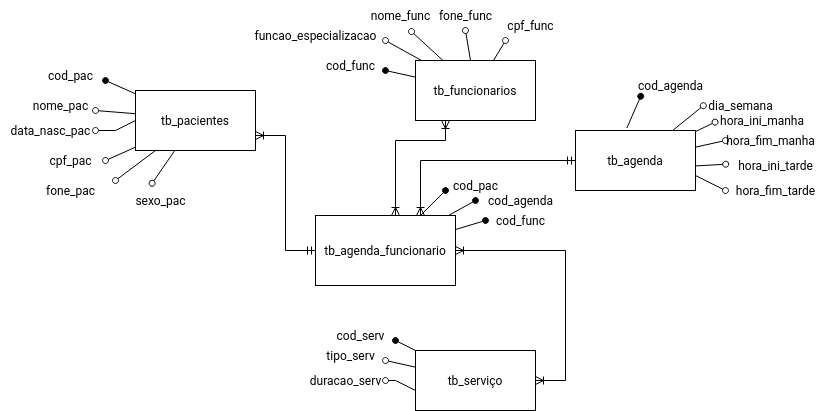

The diagram above was exported from draw.io. Its source (the exported page's mxGraphModel, read from the mxfile embedded in the PNG):
<mxGraphModel dx="1941" dy="505" grid="1" gridSize="10" guides="1" tooltips="1" connect="1" arrows="1" fold="1" page="1" pageScale="1" pageWidth="827" pageHeight="1169" math="0" shadow="0">
  <root>
    <mxCell id="0" />
    <mxCell id="1" parent="0" />
    <mxCell id="cP0h3hF0tNRpp3RLARsW-73" style="edgeStyle=none;rounded=0;orthogonalLoop=1;jettySize=auto;html=1;endArrow=oval;endFill=1;" parent="1" source="cP0h3hF0tNRpp3RLARsW-1" edge="1">
      <mxGeometry relative="1" as="geometry">
        <mxPoint x="260" y="440" as="targetPoint" />
      </mxGeometry>
    </mxCell>
    <mxCell id="cP0h3hF0tNRpp3RLARsW-74" style="edgeStyle=none;rounded=0;orthogonalLoop=1;jettySize=auto;html=1;entryX=0.638;entryY=1.035;entryDx=0;entryDy=0;entryPerimeter=0;endArrow=oval;endFill=0;" parent="1" source="cP0h3hF0tNRpp3RLARsW-1" target="cP0h3hF0tNRpp3RLARsW-69" edge="1">
      <mxGeometry relative="1" as="geometry">
        <mxPoint x="310" y="400" as="targetPoint" />
      </mxGeometry>
    </mxCell>
    <mxCell id="cP0h3hF0tNRpp3RLARsW-75" style="edgeStyle=none;rounded=0;orthogonalLoop=1;jettySize=auto;html=1;endArrow=oval;endFill=0;" parent="1" source="cP0h3hF0tNRpp3RLARsW-1" edge="1">
      <mxGeometry relative="1" as="geometry">
        <mxPoint x="340" y="400" as="targetPoint" />
      </mxGeometry>
    </mxCell>
    <mxCell id="cP0h3hF0tNRpp3RLARsW-76" style="edgeStyle=none;rounded=0;orthogonalLoop=1;jettySize=auto;html=1;endArrow=oval;endFill=0;" parent="1" source="cP0h3hF0tNRpp3RLARsW-1" edge="1">
      <mxGeometry relative="1" as="geometry">
        <mxPoint x="380" y="410" as="targetPoint" />
      </mxGeometry>
    </mxCell>
    <mxCell id="cP0h3hF0tNRpp3RLARsW-77" style="edgeStyle=none;rounded=0;orthogonalLoop=1;jettySize=auto;html=1;endArrow=oval;endFill=0;" parent="1" source="cP0h3hF0tNRpp3RLARsW-1" edge="1">
      <mxGeometry relative="1" as="geometry">
        <mxPoint x="260" y="410" as="targetPoint" />
      </mxGeometry>
    </mxCell>
    <mxCell id="cP0h3hF0tNRpp3RLARsW-1" value="tb_funcionarios" style="rounded=0;whiteSpace=wrap;html=1;" parent="1" vertex="1">
      <mxGeometry x="290" y="430" width="120" height="60" as="geometry" />
    </mxCell>
    <mxCell id="cP0h3hF0tNRpp3RLARsW-23" style="edgeStyle=none;rounded=0;orthogonalLoop=1;jettySize=auto;html=1;endArrow=oval;endFill=1;" parent="1" source="cP0h3hF0tNRpp3RLARsW-3" edge="1">
      <mxGeometry relative="1" as="geometry">
        <mxPoint x="-20" y="450" as="targetPoint" />
      </mxGeometry>
    </mxCell>
    <mxCell id="cP0h3hF0tNRpp3RLARsW-24" style="edgeStyle=none;rounded=0;orthogonalLoop=1;jettySize=auto;html=1;exitX=0.016;exitY=0.39;exitDx=0;exitDy=0;exitPerimeter=0;endArrow=oval;endFill=0;" parent="1" source="cP0h3hF0tNRpp3RLARsW-3" edge="1">
      <mxGeometry relative="1" as="geometry">
        <mxPoint x="-30" y="480" as="targetPoint" />
        <Array as="points" />
      </mxGeometry>
    </mxCell>
    <mxCell id="cP0h3hF0tNRpp3RLARsW-25" style="edgeStyle=none;rounded=0;orthogonalLoop=1;jettySize=auto;html=1;endArrow=oval;endFill=0;" parent="1" source="cP0h3hF0tNRpp3RLARsW-3" edge="1">
      <mxGeometry relative="1" as="geometry">
        <mxPoint x="-20" y="530" as="targetPoint" />
      </mxGeometry>
    </mxCell>
    <mxCell id="cP0h3hF0tNRpp3RLARsW-26" style="edgeStyle=none;rounded=0;orthogonalLoop=1;jettySize=auto;html=1;endArrow=oval;endFill=0;" parent="1" source="cP0h3hF0tNRpp3RLARsW-3" edge="1">
      <mxGeometry relative="1" as="geometry">
        <mxPoint x="-10" y="550" as="targetPoint" />
      </mxGeometry>
    </mxCell>
    <mxCell id="cP0h3hF0tNRpp3RLARsW-27" style="edgeStyle=none;rounded=0;orthogonalLoop=1;jettySize=auto;html=1;entryX=0.095;entryY=-0.073;entryDx=0;entryDy=0;entryPerimeter=0;endArrow=oval;endFill=0;" parent="1" source="cP0h3hF0tNRpp3RLARsW-3" edge="1">
      <mxGeometry relative="1" as="geometry">
        <mxPoint x="26.649999999999864" y="552.81" as="targetPoint" />
      </mxGeometry>
    </mxCell>
    <mxCell id="cP0h3hF0tNRpp3RLARsW-35" style="edgeStyle=none;rounded=0;orthogonalLoop=1;jettySize=auto;html=1;exitX=0;exitY=0.5;exitDx=0;exitDy=0;endArrow=oval;endFill=0;" parent="1" source="cP0h3hF0tNRpp3RLARsW-3" edge="1">
      <mxGeometry relative="1" as="geometry">
        <mxPoint x="-30" y="500" as="targetPoint" />
        <Array as="points">
          <mxPoint x="-10" y="500" />
        </Array>
      </mxGeometry>
    </mxCell>
    <mxCell id="cP0h3hF0tNRpp3RLARsW-3" value="tb_pacientes" style="rounded=0;whiteSpace=wrap;html=1;" parent="1" vertex="1">
      <mxGeometry x="10" y="460" width="120" height="60" as="geometry" />
    </mxCell>
    <mxCell id="cP0h3hF0tNRpp3RLARsW-20" style="edgeStyle=none;rounded=0;orthogonalLoop=1;jettySize=auto;html=1;endArrow=oval;endFill=1;exitX=0.428;exitY=-0.041;exitDx=0;exitDy=0;entryX=0.558;entryY=1.192;entryDx=0;entryDy=0;entryPerimeter=0;exitPerimeter=0;" parent="1" source="cP0h3hF0tNRpp3RLARsW-4" edge="1">
      <mxGeometry relative="1" as="geometry">
        <mxPoint x="515.2199999999998" y="465.76" as="targetPoint" />
      </mxGeometry>
    </mxCell>
    <mxCell id="cP0h3hF0tNRpp3RLARsW-52" style="edgeStyle=none;rounded=0;orthogonalLoop=1;jettySize=auto;html=1;entryX=0.865;entryY=1.173;entryDx=0;entryDy=0;entryPerimeter=0;endArrow=oval;endFill=0;" parent="1" source="cP0h3hF0tNRpp3RLARsW-4" target="cP0h3hF0tNRpp3RLARsW-63" edge="1">
      <mxGeometry relative="1" as="geometry">
        <mxPoint x="570" y="470" as="targetPoint" />
      </mxGeometry>
    </mxCell>
    <mxCell id="cP0h3hF0tNRpp3RLARsW-59" style="edgeStyle=none;rounded=0;orthogonalLoop=1;jettySize=auto;html=1;entryX=-0.004;entryY=-0.112;entryDx=0;entryDy=0;entryPerimeter=0;endArrow=oval;endFill=0;" parent="1" source="cP0h3hF0tNRpp3RLARsW-4" target="cP0h3hF0tNRpp3RLARsW-62" edge="1">
      <mxGeometry relative="1" as="geometry">
        <mxPoint x="580" y="490" as="targetPoint" />
      </mxGeometry>
    </mxCell>
    <mxCell id="cP0h3hF0tNRpp3RLARsW-60" style="edgeStyle=none;rounded=0;orthogonalLoop=1;jettySize=auto;html=1;endArrow=oval;endFill=0;" parent="1" source="cP0h3hF0tNRpp3RLARsW-4" edge="1">
      <mxGeometry relative="1" as="geometry">
        <mxPoint x="600" y="510" as="targetPoint" />
      </mxGeometry>
    </mxCell>
    <mxCell id="cP0h3hF0tNRpp3RLARsW-61" style="edgeStyle=none;rounded=0;orthogonalLoop=1;jettySize=auto;html=1;entryX=0.002;entryY=0.457;entryDx=0;entryDy=0;entryPerimeter=0;endArrow=oval;endFill=0;" parent="1" target="cP0h3hF0tNRpp3RLARsW-56" edge="1">
      <mxGeometry relative="1" as="geometry">
        <mxPoint x="560" y="536" as="sourcePoint" />
        <mxPoint x="605.2299999999996" y="531.3599999999999" as="targetPoint" />
      </mxGeometry>
    </mxCell>
    <mxCell id="cP0h3hF0tNRpp3RLARsW-4" value="tb_agenda" style="rounded=0;whiteSpace=wrap;html=1;direction=east;" parent="1" vertex="1">
      <mxGeometry x="450" y="500" width="120" height="60" as="geometry" />
    </mxCell>
    <mxCell id="cP0h3hF0tNRpp3RLARsW-46" style="edgeStyle=none;rounded=0;orthogonalLoop=1;jettySize=auto;html=1;endArrow=oval;endFill=1;" parent="1" source="cP0h3hF0tNRpp3RLARsW-5" edge="1">
      <mxGeometry relative="1" as="geometry">
        <mxPoint x="350" y="570" as="targetPoint" />
      </mxGeometry>
    </mxCell>
    <mxCell id="cP0h3hF0tNRpp3RLARsW-48" style="edgeStyle=none;rounded=0;orthogonalLoop=1;jettySize=auto;html=1;endArrow=oval;endFill=1;" parent="1" source="cP0h3hF0tNRpp3RLARsW-5" edge="1">
      <mxGeometry relative="1" as="geometry">
        <mxPoint x="360" y="590" as="targetPoint" />
      </mxGeometry>
    </mxCell>
    <mxCell id="cP0h3hF0tNRpp3RLARsW-65" style="edgeStyle=none;rounded=0;orthogonalLoop=1;jettySize=auto;html=1;endArrow=oval;endFill=1;" parent="1" source="cP0h3hF0tNRpp3RLARsW-5" edge="1">
      <mxGeometry relative="1" as="geometry">
        <mxPoint x="320" y="560" as="targetPoint" />
      </mxGeometry>
    </mxCell>
    <mxCell id="cP0h3hF0tNRpp3RLARsW-81" style="edgeStyle=none;rounded=0;orthogonalLoop=1;jettySize=auto;html=1;exitX=0.25;exitY=0;exitDx=0;exitDy=0;" parent="1" source="cP0h3hF0tNRpp3RLARsW-5" edge="1">
      <mxGeometry relative="1" as="geometry">
        <mxPoint x="224.88235294117658" y="584.5882352941178" as="targetPoint" />
      </mxGeometry>
    </mxCell>
    <mxCell id="cP0h3hF0tNRpp3RLARsW-5" value="tb_agenda_funcionario" style="rounded=0;whiteSpace=wrap;html=1;" parent="1" vertex="1">
      <mxGeometry x="190" y="585" width="140" height="70" as="geometry" />
    </mxCell>
    <mxCell id="cP0h3hF0tNRpp3RLARsW-39" style="edgeStyle=none;rounded=0;orthogonalLoop=1;jettySize=auto;html=1;endArrow=oval;endFill=1;" parent="1" source="cP0h3hF0tNRpp3RLARsW-8" edge="1">
      <mxGeometry relative="1" as="geometry">
        <mxPoint x="270" y="710" as="targetPoint" />
      </mxGeometry>
    </mxCell>
    <mxCell id="cP0h3hF0tNRpp3RLARsW-42" style="edgeStyle=none;rounded=0;orthogonalLoop=1;jettySize=auto;html=1;endArrow=oval;endFill=0;" parent="1" source="cP0h3hF0tNRpp3RLARsW-8" edge="1">
      <mxGeometry relative="1" as="geometry">
        <mxPoint x="260" y="730" as="targetPoint" />
      </mxGeometry>
    </mxCell>
    <mxCell id="cP0h3hF0tNRpp3RLARsW-43" style="edgeStyle=none;rounded=0;orthogonalLoop=1;jettySize=auto;html=1;endArrow=oval;endFill=0;" parent="1" source="cP0h3hF0tNRpp3RLARsW-8" edge="1">
      <mxGeometry relative="1" as="geometry">
        <mxPoint x="260" y="750" as="targetPoint" />
        <Array as="points">
          <mxPoint x="290" y="760" />
          <mxPoint x="270" y="750" />
        </Array>
      </mxGeometry>
    </mxCell>
    <mxCell id="cP0h3hF0tNRpp3RLARsW-8" value="tb_serviço" style="rounded=0;whiteSpace=wrap;html=1;" parent="1" vertex="1">
      <mxGeometry x="290" y="720" width="120" height="60" as="geometry" />
    </mxCell>
    <mxCell id="cP0h3hF0tNRpp3RLARsW-10" value="" style="edgeStyle=entityRelationEdgeStyle;fontSize=12;html=1;endArrow=ERoneToMany;startArrow=ERoneToMany;rounded=0;" parent="1" source="cP0h3hF0tNRpp3RLARsW-5" target="cP0h3hF0tNRpp3RLARsW-8" edge="1">
      <mxGeometry width="100" height="100" relative="1" as="geometry">
        <mxPoint x="460" y="590" as="sourcePoint" />
        <mxPoint x="620" y="620" as="targetPoint" />
      </mxGeometry>
    </mxCell>
    <mxCell id="cP0h3hF0tNRpp3RLARsW-14" value="" style="edgeStyle=orthogonalEdgeStyle;fontSize=12;html=1;endArrow=ERoneToMany;startArrow=ERoneToMany;rounded=0;entryX=0.25;entryY=1;entryDx=0;entryDy=0;" parent="1" source="cP0h3hF0tNRpp3RLARsW-5" target="cP0h3hF0tNRpp3RLARsW-1" edge="1">
      <mxGeometry width="100" height="100" relative="1" as="geometry">
        <mxPoint x="170" y="650" as="sourcePoint" />
        <mxPoint x="190" y="410" as="targetPoint" />
        <Array as="points">
          <mxPoint x="270" y="510" />
          <mxPoint x="320" y="510" />
        </Array>
      </mxGeometry>
    </mxCell>
    <mxCell id="cP0h3hF0tNRpp3RLARsW-22" style="edgeStyle=none;rounded=0;orthogonalLoop=1;jettySize=auto;html=1;endArrow=oval;endFill=0;exitX=1;exitY=0.75;exitDx=0;exitDy=0;" parent="1" source="cP0h3hF0tNRpp3RLARsW-4" edge="1">
      <mxGeometry relative="1" as="geometry">
        <mxPoint x="600" y="560" as="targetPoint" />
        <mxPoint x="600" y="570" as="sourcePoint" />
      </mxGeometry>
    </mxCell>
    <mxCell id="cP0h3hF0tNRpp3RLARsW-28" value="cod_pac" style="text;html=1;align=center;verticalAlign=middle;resizable=0;points=[];autosize=1;strokeColor=none;fillColor=none;" parent="1" vertex="1">
      <mxGeometry x="-90" y="430" width="70" height="30" as="geometry" />
    </mxCell>
    <mxCell id="cP0h3hF0tNRpp3RLARsW-29" value="nome_pac" style="text;html=1;align=center;verticalAlign=middle;resizable=0;points=[];autosize=1;strokeColor=none;fillColor=none;" parent="1" vertex="1">
      <mxGeometry x="-105" y="460" width="80" height="30" as="geometry" />
    </mxCell>
    <mxCell id="cP0h3hF0tNRpp3RLARsW-31" value="cpf_pac" style="text;html=1;align=center;verticalAlign=middle;resizable=0;points=[];autosize=1;strokeColor=none;fillColor=none;" parent="1" vertex="1">
      <mxGeometry x="-90" y="515" width="70" height="30" as="geometry" />
    </mxCell>
    <mxCell id="cP0h3hF0tNRpp3RLARsW-33" value="fone_pac" style="text;html=1;align=center;verticalAlign=middle;resizable=0;points=[];autosize=1;strokeColor=none;fillColor=none;" parent="1" vertex="1">
      <mxGeometry x="-90" y="545" width="70" height="30" as="geometry" />
    </mxCell>
    <mxCell id="cP0h3hF0tNRpp3RLARsW-36" value="data_nasc_pac" style="text;html=1;align=center;verticalAlign=middle;resizable=0;points=[];autosize=1;strokeColor=none;fillColor=none;" parent="1" vertex="1">
      <mxGeometry x="-125" y="485" width="100" height="30" as="geometry" />
    </mxCell>
    <mxCell id="cP0h3hF0tNRpp3RLARsW-40" value="cod_serv" style="text;html=1;align=center;verticalAlign=middle;resizable=0;points=[];autosize=1;strokeColor=none;fillColor=none;" parent="1" vertex="1">
      <mxGeometry x="200" y="690" width="70" height="30" as="geometry" />
    </mxCell>
    <mxCell id="cP0h3hF0tNRpp3RLARsW-41" value="tipo_serv" style="text;html=1;align=center;verticalAlign=middle;resizable=0;points=[];autosize=1;strokeColor=none;fillColor=none;" parent="1" vertex="1">
      <mxGeometry x="190" y="710" width="70" height="30" as="geometry" />
    </mxCell>
    <mxCell id="cP0h3hF0tNRpp3RLARsW-44" value="duracao_serv" style="text;html=1;align=center;verticalAlign=middle;resizable=0;points=[];autosize=1;strokeColor=none;fillColor=none;" parent="1" vertex="1">
      <mxGeometry x="170" y="735" width="100" height="30" as="geometry" />
    </mxCell>
    <mxCell id="cP0h3hF0tNRpp3RLARsW-45" value="sexo_pac" style="text;html=1;align=center;verticalAlign=middle;resizable=0;points=[];autosize=1;strokeColor=none;fillColor=none;" parent="1" vertex="1">
      <mxGeometry y="555" width="70" height="30" as="geometry" />
    </mxCell>
    <mxCell id="cP0h3hF0tNRpp3RLARsW-47" value="cod_agenda" style="text;html=1;align=center;verticalAlign=middle;resizable=0;points=[];autosize=1;strokeColor=none;fillColor=none;" parent="1" vertex="1">
      <mxGeometry x="350" y="555" width="90" height="30" as="geometry" />
    </mxCell>
    <mxCell id="cP0h3hF0tNRpp3RLARsW-50" value="cod_func" style="text;html=1;align=center;verticalAlign=middle;resizable=0;points=[];autosize=1;strokeColor=none;fillColor=none;" parent="1" vertex="1">
      <mxGeometry x="360" y="575" width="70" height="30" as="geometry" />
    </mxCell>
    <mxCell id="cP0h3hF0tNRpp3RLARsW-53" value="dia_semana" style="text;html=1;align=center;verticalAlign=middle;resizable=0;points=[];autosize=1;strokeColor=none;fillColor=none;" parent="1" vertex="1">
      <mxGeometry x="570" y="460" width="90" height="30" as="geometry" />
    </mxCell>
    <mxCell id="cP0h3hF0tNRpp3RLARsW-54" value="&amp;nbsp;hora_ini_manha" style="text;html=1;align=center;verticalAlign=middle;resizable=0;points=[];autosize=1;strokeColor=none;fillColor=none;" parent="1" vertex="1">
      <mxGeometry x="580" y="475" width="110" height="30" as="geometry" />
    </mxCell>
    <mxCell id="cP0h3hF0tNRpp3RLARsW-56" value="hora_ini_tarde" style="text;html=1;align=center;verticalAlign=middle;resizable=0;points=[];autosize=1;strokeColor=none;fillColor=none;" parent="1" vertex="1">
      <mxGeometry x="600" y="520" width="100" height="30" as="geometry" />
    </mxCell>
    <mxCell id="cP0h3hF0tNRpp3RLARsW-57" value="hora_fim_tarde" style="text;html=1;align=center;verticalAlign=middle;resizable=0;points=[];autosize=1;strokeColor=none;fillColor=none;" parent="1" vertex="1">
      <mxGeometry x="600" y="545" width="100" height="30" as="geometry" />
    </mxCell>
    <mxCell id="cP0h3hF0tNRpp3RLARsW-62" value="hora_fim_manha" style="text;html=1;align=center;verticalAlign=middle;resizable=0;points=[];autosize=1;strokeColor=none;fillColor=none;" parent="1" vertex="1">
      <mxGeometry x="590" y="495" width="110" height="30" as="geometry" />
    </mxCell>
    <mxCell id="cP0h3hF0tNRpp3RLARsW-63" value="cod_agenda" style="text;html=1;align=center;verticalAlign=middle;resizable=0;points=[];autosize=1;strokeColor=none;fillColor=none;" parent="1" vertex="1">
      <mxGeometry x="500" y="440" width="90" height="30" as="geometry" />
    </mxCell>
    <mxCell id="cP0h3hF0tNRpp3RLARsW-66" value="cod_pac" style="text;html=1;align=center;verticalAlign=middle;resizable=0;points=[];autosize=1;strokeColor=none;fillColor=none;" parent="1" vertex="1">
      <mxGeometry x="315" y="540" width="70" height="30" as="geometry" />
    </mxCell>
    <mxCell id="cP0h3hF0tNRpp3RLARsW-68" value="cod_func" style="text;html=1;align=center;verticalAlign=middle;resizable=0;points=[];autosize=1;strokeColor=none;fillColor=none;" parent="1" vertex="1">
      <mxGeometry x="190" y="420" width="70" height="30" as="geometry" />
    </mxCell>
    <mxCell id="cP0h3hF0tNRpp3RLARsW-69" value="nome_func" style="text;html=1;align=center;verticalAlign=middle;resizable=0;points=[];autosize=1;strokeColor=none;fillColor=none;" parent="1" vertex="1">
      <mxGeometry x="235" y="370" width="80" height="30" as="geometry" />
    </mxCell>
    <mxCell id="cP0h3hF0tNRpp3RLARsW-70" value="funcao_especializacao" style="text;html=1;align=center;verticalAlign=middle;resizable=0;points=[];autosize=1;strokeColor=none;fillColor=none;" parent="1" vertex="1">
      <mxGeometry x="120" y="390" width="140" height="30" as="geometry" />
    </mxCell>
    <mxCell id="cP0h3hF0tNRpp3RLARsW-71" value="cpf_func" style="text;html=1;align=center;verticalAlign=middle;resizable=0;points=[];autosize=1;strokeColor=none;fillColor=none;" parent="1" vertex="1">
      <mxGeometry x="370" y="380" width="70" height="30" as="geometry" />
    </mxCell>
    <mxCell id="cP0h3hF0tNRpp3RLARsW-72" value="fone_func" style="text;html=1;align=center;verticalAlign=middle;resizable=0;points=[];autosize=1;strokeColor=none;fillColor=none;" parent="1" vertex="1">
      <mxGeometry x="300" y="370" width="80" height="30" as="geometry" />
    </mxCell>
    <mxCell id="MVyEgzv_QJLf8cgxmYCS-2" value="" style="edgeStyle=entityRelationEdgeStyle;fontSize=12;html=1;endArrow=ERoneToMany;startArrow=ERmandOne;rounded=0;entryX=1;entryY=0.75;entryDx=0;entryDy=0;exitX=0;exitY=0.5;exitDx=0;exitDy=0;" edge="1" parent="1" source="cP0h3hF0tNRpp3RLARsW-5" target="cP0h3hF0tNRpp3RLARsW-3">
      <mxGeometry width="100" height="100" relative="1" as="geometry">
        <mxPoint x="180" y="650" as="sourcePoint" />
        <mxPoint x="280" y="550" as="targetPoint" />
      </mxGeometry>
    </mxCell>
    <mxCell id="MVyEgzv_QJLf8cgxmYCS-3" value="" style="edgeStyle=elbowEdgeStyle;fontSize=12;html=1;endArrow=ERoneToMany;startArrow=ERmandOne;rounded=0;entryX=0.75;entryY=0;entryDx=0;entryDy=0;elbow=vertical;exitX=0;exitY=0.5;exitDx=0;exitDy=0;" edge="1" parent="1" source="cP0h3hF0tNRpp3RLARsW-4" target="cP0h3hF0tNRpp3RLARsW-5">
      <mxGeometry width="100" height="100" relative="1" as="geometry">
        <mxPoint x="430" y="520" as="sourcePoint" />
        <mxPoint x="280" y="550" as="targetPoint" />
        <Array as="points">
          <mxPoint x="390" y="530" />
          <mxPoint x="380" y="540" />
        </Array>
      </mxGeometry>
    </mxCell>
  </root>
</mxGraphModel>